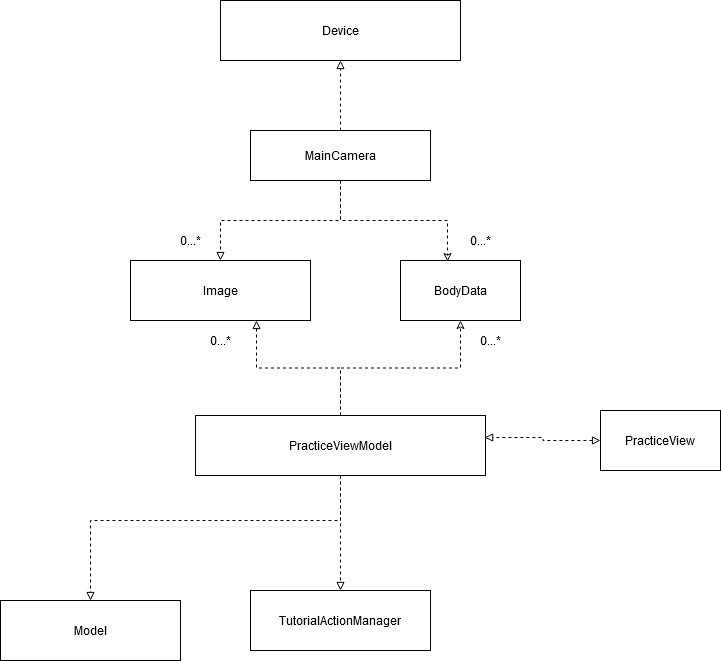

The diagram above was exported from draw.io. Its source (the exported page's mxGraphModel, read from the mxfile embedded in the PNG):
<mxGraphModel dx="1422" dy="911" grid="1" gridSize="10" guides="1" tooltips="1" connect="1" arrows="1" fold="1" page="1" pageScale="1" pageWidth="827" pageHeight="1169" math="0" shadow="0">
  <root>
    <mxCell id="WIyWlLk6GJQsqaUBKTNV-0" />
    <mxCell id="WIyWlLk6GJQsqaUBKTNV-1" parent="WIyWlLk6GJQsqaUBKTNV-0" />
    <mxCell id="uYI2tNbJujzQuohiFcNQ-9" style="edgeStyle=orthogonalEdgeStyle;rounded=0;orthogonalLoop=1;jettySize=auto;html=1;dashed=1;endArrow=block;endFill=0;" edge="1" parent="WIyWlLk6GJQsqaUBKTNV-1" source="uYI2tNbJujzQuohiFcNQ-0" target="uYI2tNbJujzQuohiFcNQ-6">
      <mxGeometry relative="1" as="geometry" />
    </mxCell>
    <mxCell id="uYI2tNbJujzQuohiFcNQ-10" style="edgeStyle=orthogonalEdgeStyle;rounded=0;orthogonalLoop=1;jettySize=auto;html=1;dashed=1;endArrow=block;endFill=0;" edge="1" parent="WIyWlLk6GJQsqaUBKTNV-1" source="uYI2tNbJujzQuohiFcNQ-0" target="uYI2tNbJujzQuohiFcNQ-4">
      <mxGeometry relative="1" as="geometry" />
    </mxCell>
    <mxCell id="uYI2tNbJujzQuohiFcNQ-11" style="edgeStyle=orthogonalEdgeStyle;rounded=0;orthogonalLoop=1;jettySize=auto;html=1;entryX=0.392;entryY=0.017;entryDx=0;entryDy=0;entryPerimeter=0;dashed=1;endArrow=classic;endFill=0;" edge="1" parent="WIyWlLk6GJQsqaUBKTNV-1" source="uYI2tNbJujzQuohiFcNQ-0" target="uYI2tNbJujzQuohiFcNQ-5">
      <mxGeometry relative="1" as="geometry" />
    </mxCell>
    <mxCell id="uYI2tNbJujzQuohiFcNQ-0" value="MainCamera" style="rounded=0;whiteSpace=wrap;html=1;" vertex="1" parent="WIyWlLk6GJQsqaUBKTNV-1">
      <mxGeometry x="310" y="300" width="180" height="50" as="geometry" />
    </mxCell>
    <mxCell id="uYI2tNbJujzQuohiFcNQ-1" value="Model" style="rounded=0;whiteSpace=wrap;html=1;" vertex="1" parent="WIyWlLk6GJQsqaUBKTNV-1">
      <mxGeometry x="60" y="770" width="180" height="60" as="geometry" />
    </mxCell>
    <mxCell id="uYI2tNbJujzQuohiFcNQ-2" value="TutorialActionManager" style="rounded=0;whiteSpace=wrap;html=1;" vertex="1" parent="WIyWlLk6GJQsqaUBKTNV-1">
      <mxGeometry x="310" y="760" width="180" height="60" as="geometry" />
    </mxCell>
    <mxCell id="uYI2tNbJujzQuohiFcNQ-4" value="Image" style="rounded=0;whiteSpace=wrap;html=1;" vertex="1" parent="WIyWlLk6GJQsqaUBKTNV-1">
      <mxGeometry x="190" y="430" width="180" height="60" as="geometry" />
    </mxCell>
    <mxCell id="uYI2tNbJujzQuohiFcNQ-5" value="BodyData" style="rounded=0;whiteSpace=wrap;html=1;" vertex="1" parent="WIyWlLk6GJQsqaUBKTNV-1">
      <mxGeometry x="460" y="430" width="120" height="60" as="geometry" />
    </mxCell>
    <mxCell id="uYI2tNbJujzQuohiFcNQ-6" value="Device" style="rounded=0;whiteSpace=wrap;html=1;" vertex="1" parent="WIyWlLk6GJQsqaUBKTNV-1">
      <mxGeometry x="280" y="170" width="240" height="60" as="geometry" />
    </mxCell>
    <mxCell id="uYI2tNbJujzQuohiFcNQ-17" style="edgeStyle=orthogonalEdgeStyle;rounded=0;orthogonalLoop=1;jettySize=auto;html=1;entryX=0.7;entryY=1;entryDx=0;entryDy=0;entryPerimeter=0;dashed=1;endArrow=block;endFill=0;" edge="1" parent="WIyWlLk6GJQsqaUBKTNV-1" source="uYI2tNbJujzQuohiFcNQ-12" target="uYI2tNbJujzQuohiFcNQ-4">
      <mxGeometry relative="1" as="geometry" />
    </mxCell>
    <mxCell id="uYI2tNbJujzQuohiFcNQ-18" style="edgeStyle=orthogonalEdgeStyle;rounded=0;orthogonalLoop=1;jettySize=auto;html=1;dashed=1;endArrow=classic;endFill=0;" edge="1" parent="WIyWlLk6GJQsqaUBKTNV-1" source="uYI2tNbJujzQuohiFcNQ-12" target="uYI2tNbJujzQuohiFcNQ-5">
      <mxGeometry relative="1" as="geometry" />
    </mxCell>
    <mxCell id="uYI2tNbJujzQuohiFcNQ-19" style="edgeStyle=orthogonalEdgeStyle;rounded=0;orthogonalLoop=1;jettySize=auto;html=1;dashed=1;endArrow=block;endFill=0;" edge="1" parent="WIyWlLk6GJQsqaUBKTNV-1" source="uYI2tNbJujzQuohiFcNQ-12" target="uYI2tNbJujzQuohiFcNQ-1">
      <mxGeometry relative="1" as="geometry">
        <Array as="points">
          <mxPoint x="400" y="690" />
          <mxPoint x="150" y="690" />
        </Array>
      </mxGeometry>
    </mxCell>
    <mxCell id="uYI2tNbJujzQuohiFcNQ-20" style="edgeStyle=orthogonalEdgeStyle;rounded=0;orthogonalLoop=1;jettySize=auto;html=1;dashed=1;endArrow=block;endFill=0;" edge="1" parent="WIyWlLk6GJQsqaUBKTNV-1" source="uYI2tNbJujzQuohiFcNQ-12" target="uYI2tNbJujzQuohiFcNQ-2">
      <mxGeometry relative="1" as="geometry" />
    </mxCell>
    <mxCell id="uYI2tNbJujzQuohiFcNQ-12" value="PracticeViewModel" style="rounded=0;whiteSpace=wrap;html=1;" vertex="1" parent="WIyWlLk6GJQsqaUBKTNV-1">
      <mxGeometry x="255" y="585" width="290" height="60" as="geometry" />
    </mxCell>
    <mxCell id="uYI2tNbJujzQuohiFcNQ-22" value="0...*" style="text;html=1;strokeColor=none;fillColor=none;align=center;verticalAlign=middle;whiteSpace=wrap;rounded=0;" vertex="1" parent="WIyWlLk6GJQsqaUBKTNV-1">
      <mxGeometry x="230" y="400" width="40" height="20" as="geometry" />
    </mxCell>
    <mxCell id="uYI2tNbJujzQuohiFcNQ-24" value="0...*" style="text;html=1;strokeColor=none;fillColor=none;align=center;verticalAlign=middle;whiteSpace=wrap;rounded=0;" vertex="1" parent="WIyWlLk6GJQsqaUBKTNV-1">
      <mxGeometry x="520" y="400" width="40" height="20" as="geometry" />
    </mxCell>
    <mxCell id="uYI2tNbJujzQuohiFcNQ-27" value="0...*" style="text;html=1;strokeColor=none;fillColor=none;align=center;verticalAlign=middle;whiteSpace=wrap;rounded=0;" vertex="1" parent="WIyWlLk6GJQsqaUBKTNV-1">
      <mxGeometry x="530" y="500" width="40" height="20" as="geometry" />
    </mxCell>
    <mxCell id="uYI2tNbJujzQuohiFcNQ-28" value="0...*" style="text;html=1;strokeColor=none;fillColor=none;align=center;verticalAlign=middle;whiteSpace=wrap;rounded=0;" vertex="1" parent="WIyWlLk6GJQsqaUBKTNV-1">
      <mxGeometry x="260" y="500" width="40" height="20" as="geometry" />
    </mxCell>
    <mxCell id="uYI2tNbJujzQuohiFcNQ-44" style="edgeStyle=orthogonalEdgeStyle;rounded=0;orthogonalLoop=1;jettySize=auto;html=1;entryX=0.997;entryY=0.367;entryDx=0;entryDy=0;entryPerimeter=0;dashed=1;endArrow=block;endFill=0;startArrow=block;startFill=0;" edge="1" parent="WIyWlLk6GJQsqaUBKTNV-1" source="uYI2tNbJujzQuohiFcNQ-43" target="uYI2tNbJujzQuohiFcNQ-12">
      <mxGeometry relative="1" as="geometry" />
    </mxCell>
    <mxCell id="uYI2tNbJujzQuohiFcNQ-43" value="PracticeView" style="rounded=0;whiteSpace=wrap;html=1;" vertex="1" parent="WIyWlLk6GJQsqaUBKTNV-1">
      <mxGeometry x="660" y="580" width="120" height="60" as="geometry" />
    </mxCell>
  </root>
</mxGraphModel>